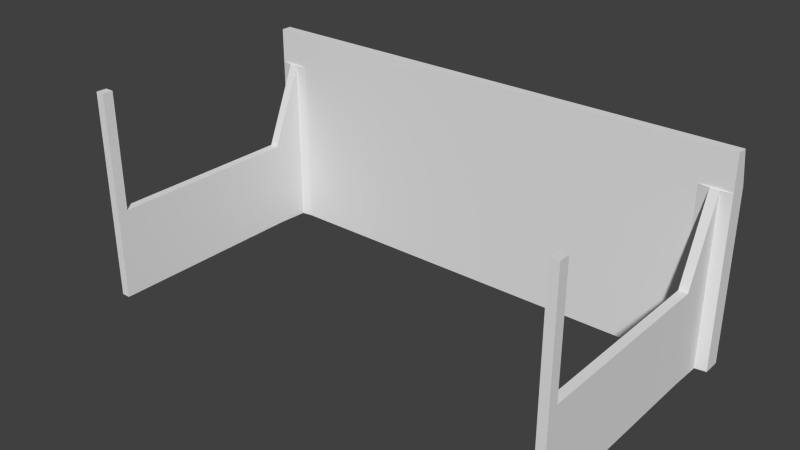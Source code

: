 # Source: compdesk.blend  (saved by Blender 2.74.0; exported with 4.5.12 LTS)
import bpy
from mathutils import Matrix  # noqa: F401  (used for matrix-valued properties, if any)

bpy.ops.wm.read_factory_settings(use_empty=True)
scene = bpy.context.scene
scene.name = 'Scene'

# ---- collections
col_collection_1 = bpy.data.collections.new('Collection 1'); scene.collection.children.link(col_collection_1)

# ---- world
world_world = bpy.data.worlds.new('World'); scene.world = world_world
world_world.color = (0.05088, 0.05088, 0.05088)
world_world.use_sun_shadow = False
world_world.sun_shadow_jitter_overblur = 0.0
world_world.cycles.sampling_method = 'MANUAL'
world_world.cycles.sample_map_resolution = 256

# ---- meshes
me_cube = bpy.data.meshes.new('Cube')
me_cube.from_pydata([(-0.9379, 0.5996, -0.3819), (-0.9379, 0.7065, -0.3819), (2.117, 0.5996, -0.3819), (2.117, 0.7065, -0.3819), (-0.9379, 0.5996, 0.8686), (-0.9379, 0.6633, 0.8686), (2.117, 0.5996, 0.8686), (2.117, 0.6633, 0.8686), (2.117, 0.7065, 0.6547), (2.117, 0.5996, 0.6547), (-0.9379, 0.7065, 0.6547), (-0.9379, 0.5996, 0.6547), (-0.7503, 0.7065, -0.3819), (-0.5627, 0.7065, -0.3819), (-0.3751, 0.7065, -0.3819), (-0.1876, 0.7065, -0.3819), (1.179, 0.7065, -0.3819), (1.366, 0.7065, -0.3819), (1.554, 0.7065, -0.3819), (1.742, 0.7065, -0.3819), (1.929, 0.7065, -0.3819), (1.929, 0.5996, -0.3819), (1.742, 0.5996, -0.3819), (1.554, 0.5996, -0.3819), (1.366, 0.5996, -0.3819), (1.179, 0.5996, -0.3819), (-0.1876, 0.5996, -0.3819), (-0.3751, 0.5996, -0.3819), (-0.5627, 0.5996, -0.3819), (-0.7503, 0.5996, -0.3819), (1.929, 0.6633, 0.8686), (1.742, 0.6633, 0.8686), (1.554, 0.6633, 0.8686), (1.366, 0.6633, 0.8686), (1.179, 0.6633, 0.8686), (-0.1876, 0.6633, 0.8686), (-0.3751, 0.6633, 0.8686), (-0.5627, 0.6633, 0.8686), (-0.7503, 0.6633, 0.8686), (-0.7503, 0.5996, 0.8686), (-0.5627, 0.5996, 0.8686), (-0.3751, 0.5996, 0.8686), (-0.1876, 0.5996, 0.8686), (1.179, 0.5996, 0.8686), (1.366, 0.5996, 0.8686), (1.554, 0.5996, 0.8686), (1.742, 0.5996, 0.8686), (1.929, 0.5996, 0.8686), (1.929, 0.7065, 0.6547), (1.742, 0.7065, 0.6547), (1.554, 0.7065, 0.6547), (1.366, 0.7065, 0.6547), (1.179, 0.7065, 0.6547), (-0.1876, 0.7065, 0.6547), (-0.3751, 0.7065, 0.6547), (-0.5627, 0.7065, 0.6547), (-0.7503, 0.7065, 0.6547), (1.929, 0.5996, 0.6547), (1.742, 0.5996, 0.6547), (1.554, 0.5996, 0.6547), (1.366, 0.5996, 0.6547), (1.179, 0.5996, 0.6547), (-0.1876, 0.5996, 0.6547), (-0.3751, 0.5996, 0.6547), (-0.5627, 0.5996, 0.6547), (-0.7503, 0.5996, 0.6547), (-0.8172, 0.5892, -0.3819), (-0.871, 0.5892, -0.3819), (2.05, 0.5892, 0.6547), (2.05, 0.5892, -0.3819), (-0.871, 0.5892, 0.6547), (-0.8172, 0.5892, 0.6547), (1.996, 0.5892, -0.3819), (1.996, 0.5892, 0.6547), (-0.8172, 0.3819, -0.3731), (-0.871, 0.3819, -0.3731), (2.05, 0.3819, 0.1682), (2.05, 0.3819, -0.3731), (-0.871, 0.3819, 0.1682), (-0.8172, 0.3819, 0.1682), (1.996, 0.3819, -0.3731), (1.996, 0.3819, 0.1682), (-0.8172, -0.3274, -0.3731), (-0.871, -0.3274, -0.3731), (2.05, -0.3274, 0.1682), (2.05, -0.3274, -0.3731), (-0.871, -0.3274, 0.1682), (-0.8172, -0.3274, 0.1682), (1.996, -0.3274, -0.3731), (1.996, -0.3274, 0.1682), (-0.8172, -0.8025, -0.3731), (-0.871, -0.8025, -0.3731), (2.05, -0.8025, 0.1682), (2.05, -0.8025, -0.3731), (-0.871, -0.8025, 0.1682), (-0.8172, -0.8025, 0.1682), (1.996, -0.8025, -0.3731), (1.996, -0.8025, 0.1682), (-0.8172, -0.8661, -0.3731), (-0.871, -0.8661, -0.3731), (2.05, -0.8661, 0.1682), (2.05, -0.8661, -0.3731), (-0.871, -0.8661, 0.1682), (-0.8172, -0.8661, 0.1682), (1.996, -0.8661, -0.3731), (1.996, -0.8661, 0.1682), (-0.8172, -0.8025, 0.8837), (-0.871, -0.8025, 0.8837), (2.05, -0.8025, 0.8837), (1.996, -0.8025, 0.8837), (-0.8172, -0.8661, 0.8837), (-0.871, -0.8661, 0.8837), (2.05, -0.8661, 0.8837), (1.996, -0.8661, 0.8837)], [], [(20, 3, 2, 21), (8, 7, 6, 9), (38, 5, 4, 39), (10, 1, 0, 11), (57, 9, 6, 47), (48, 8, 3, 20), (30, 7, 8, 48), (29, 65, 71, 66), (5, 10, 11, 4), (3, 8, 9, 2), (57, 21, 72, 73), (29, 28, 64, 65), (28, 27, 63, 64), (27, 26, 62, 63), (26, 25, 61, 62), (25, 24, 60, 61), (24, 23, 59, 60), (23, 22, 58, 59), (22, 21, 57, 58), (5, 38, 56, 10), (38, 37, 55, 56), (37, 36, 54, 55), (36, 35, 53, 54), (35, 34, 52, 53), (34, 33, 51, 52), (33, 32, 50, 51), (32, 31, 49, 50), (31, 30, 48, 49), (10, 56, 12, 1), (56, 55, 13, 12), (55, 54, 14, 13), (54, 53, 15, 14), (53, 52, 16, 15), (52, 51, 17, 16), (51, 50, 18, 17), (50, 49, 19, 18), (49, 48, 20, 19), (11, 65, 39, 4), (65, 64, 40, 39), (64, 63, 41, 40), (63, 62, 42, 41), (62, 61, 43, 42), (61, 60, 44, 43), (60, 59, 45, 44), (59, 58, 46, 45), (58, 57, 47, 46), (7, 30, 47, 6), (30, 31, 46, 47), (31, 32, 45, 46), (32, 33, 44, 45), (33, 34, 43, 44), (34, 35, 42, 43), (35, 36, 41, 42), (36, 37, 40, 41), (37, 38, 39, 40), (1, 12, 29, 0), (12, 13, 28, 29), (13, 14, 27, 28), (14, 15, 26, 27), (15, 16, 25, 26), (16, 17, 24, 25), (17, 18, 23, 24), (18, 19, 22, 23), (19, 20, 21, 22), (66, 71, 79, 74), (73, 72, 80, 81), (9, 57, 73, 68), (21, 2, 69, 72), (65, 11, 70, 71), (11, 0, 67, 70), (2, 9, 68, 69), (0, 29, 66, 67), (74, 79, 87, 82), (81, 80, 88, 89), (68, 73, 81, 76), (72, 69, 77, 80), (71, 70, 78, 79), (70, 67, 75, 78), (69, 68, 76, 77), (67, 66, 74, 75), (82, 87, 95, 90), (89, 88, 96, 97), (76, 81, 89, 84), (80, 77, 85, 88), (79, 78, 86, 87), (78, 75, 83, 86), (77, 76, 84, 85), (75, 74, 82, 83), (90, 95, 103, 98), (97, 96, 104, 105), (84, 89, 97, 92), (88, 85, 93, 96), (87, 86, 94, 95), (86, 83, 91, 94), (85, 84, 92, 93), (83, 82, 90, 91), (104, 101, 100, 105), (99, 98, 103, 102), (100, 92, 108, 112), (96, 93, 101, 104), (94, 102, 111, 107), (94, 91, 99, 102), (93, 92, 100, 101), (91, 90, 98, 99), (108, 109, 113, 112), (106, 107, 111, 110), (103, 95, 106, 110), (97, 105, 113, 109), (105, 100, 112, 113), (102, 103, 110, 111), (92, 97, 109, 108), (95, 94, 107, 106)])
me_cube.use_remesh_preserve_volume = False
me_cube.use_remesh_preserve_attributes = False
me_cube.use_mirror_vertex_groups = False
me_cube.update()

# ---- objects
ob_cube = bpy.data.objects.new('Cube', me_cube)

# ---- transforms, parenting, visibility, modifiers, constraints
ob_cube.location = (0.0, 0.0, 0.0)
ob_cube.lineart.crease_threshold = 0.0

# ---- collection membership
col_collection_1.objects.link(ob_cube)

# ---- scene / render settings (as saved in the file)
scene.frame_start = 1; scene.frame_end = 250; scene.frame_set(1)
scene.render.engine = 'BLENDER_EEVEE_NEXT'
scene.render.resolution_percentage = 50
scene.render.dither_intensity = 0.0
scene.cycles.use_denoising = False
scene.cycles.samples = 10
scene.cycles.sampling_pattern = 'TABULATED_SOBOL'
scene.cycles.light_sampling_threshold = 0.0
scene.cycles.use_adaptive_sampling = False
scene.cycles.use_light_tree = False
scene.cycles.blur_glossy = 0.0
scene.cycles.pixel_filter_type = 'GAUSSIAN'
scene.cycles.sample_clamp_indirect = 0.0
scene.view_settings.view_transform = 'Standard'
bpy.context.view_layer.update()

# ---- added for rendering (the .blend has no active camera and no usable light): camera, sun
cam_auto = bpy.data.cameras.new('AutoCamera')
cam_auto.lens = 50.0
cam_auto.sensor_width = 36.0
cam_auto.clip_end = 1000.0
ob_auto_camera = bpy.data.objects.new('AutoCamera', cam_auto)
scene.collection.objects.link(ob_auto_camera)
ob_auto_camera.location = (3.97706, -4.14493, 2.96097)
ob_auto_camera.rotation_euler = (1.09748, -7.21219e-08, 0.694738)
scene.camera = ob_auto_camera
light_auto_sun = bpy.data.lights.new('AutoSun', 'SUN')
light_auto_sun.energy = 3.0
light_auto_sun.angle = 0.0523599
ob_auto_sun = bpy.data.objects.new('AutoSun', light_auto_sun)
scene.collection.objects.link(ob_auto_sun)
ob_auto_sun.rotation_euler = (0.872665, 0.174533, 0.523599)
bpy.context.view_layer.update()

